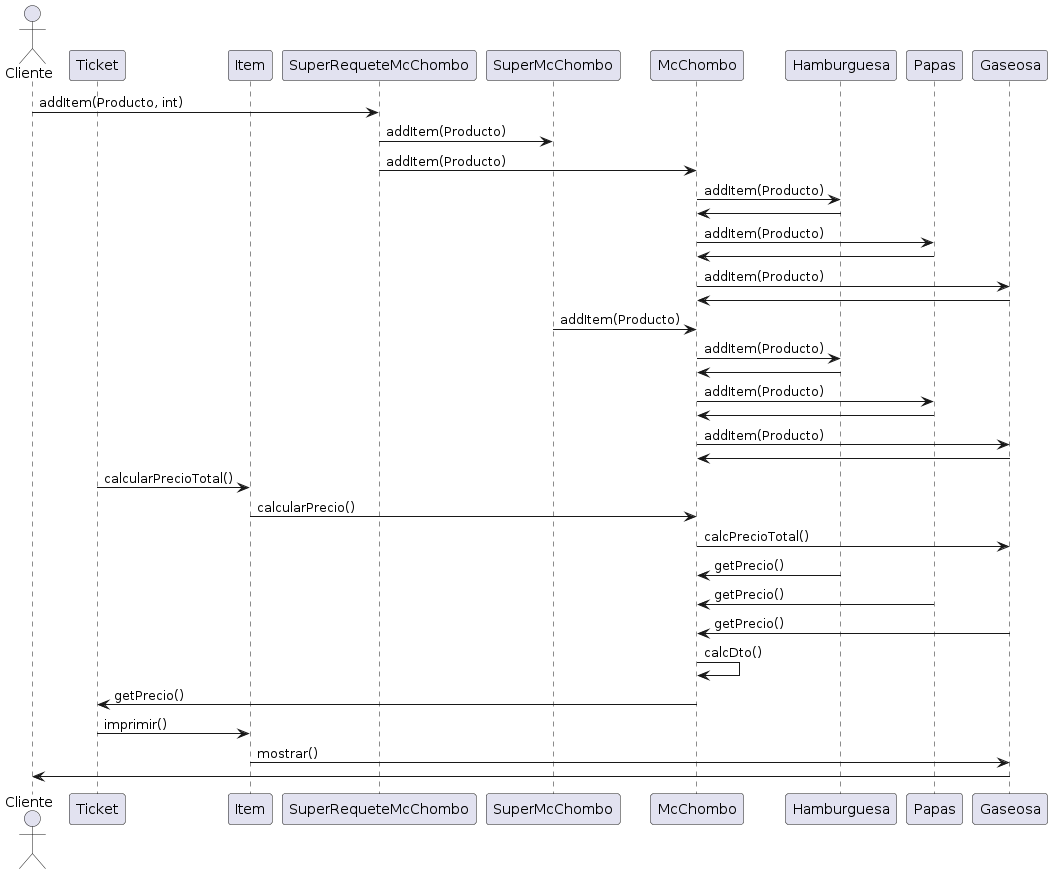

The diagram above was rendered by PlantUML. Its source (embedded in the PNG):
@startuml
actor      Cliente       as Cliente
participant Ticket as Ticket
participant Item as Item
participant SuperRequeteMcChombo as SuperRequeteMcChombo
participant SuperMcChombo as SuperMcChombo
participant McChombo as McChombo
participant Hamburguesa as Hamburguesa
participant Papas as Papas
participant Gaseosa as Gaseosa


Cliente -> SuperRequeteMcChombo: addItem(Producto, int)
SuperRequeteMcChombo -> SuperMcChombo: addItem(Producto)
SuperRequeteMcChombo -> McChombo: addItem(Producto)
McChombo -> Hamburguesa: addItem(Producto)
Hamburguesa -> McChombo
McChombo -> Papas: addItem(Producto)
Papas -> McChombo
McChombo -> Gaseosa: addItem(Producto)
Gaseosa -> McChombo
SuperMcChombo -> McChombo: addItem(Producto)
McChombo -> Hamburguesa: addItem(Producto)
Hamburguesa -> McChombo
McChombo -> Papas: addItem(Producto)
Papas -> McChombo
McChombo -> Gaseosa: addItem(Producto)
Gaseosa -> McChombo
Ticket -> Item: calcularPrecioTotal()
Item -> McChombo: calcularPrecio()
McChombo -> Gaseosa: calcPrecioTotal()
Hamburguesa -> McChombo: getPrecio()
Papas -> McChombo: getPrecio()
Gaseosa -> McChombo: getPrecio()
McChombo -> McChombo: calcDto()
McChombo -> Ticket: getPrecio()
Ticket -> Item: imprimir()
Item -> Gaseosa: mostrar()
Gaseosa -> Cliente
@enduml